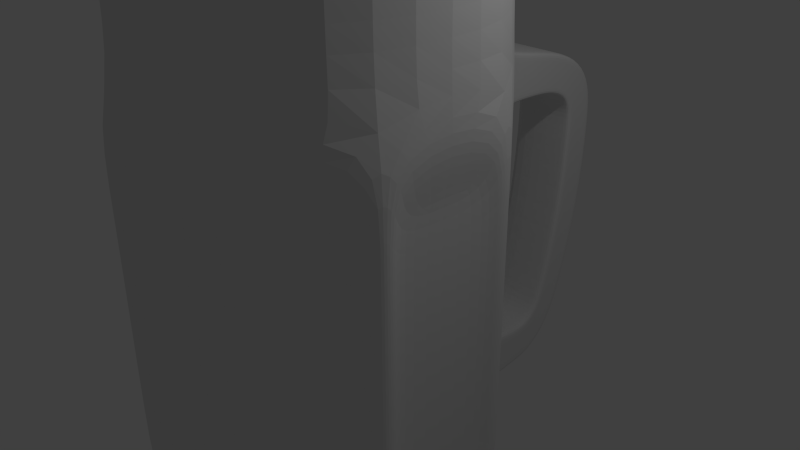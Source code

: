 # Source: choppe.blend  (saved by Blender 2.71.0; exported with 4.5.12 LTS)
import bpy
from mathutils import Matrix  # noqa: F401  (used for matrix-valued properties, if any)

bpy.ops.wm.read_factory_settings(use_empty=True)
scene = bpy.context.scene
scene.name = 'Scene'

# ---- collections
col_collection_1 = bpy.data.collections.new('Collection 1'); scene.collection.children.link(col_collection_1)

# ---- world
world_world = bpy.data.worlds.new('World'); scene.world = world_world
world_world.color = (0.05088, 0.05088, 0.05088)
world_world.use_sun_shadow = False
world_world.sun_shadow_jitter_overblur = 0.0
world_world.cycles.sampling_method = 'MANUAL'
world_world.cycles.sample_map_resolution = 256

# ---- cameras
cam_camera = bpy.data.cameras.new('Camera')
cam_camera.clip_end = 100.0
cam_camera.lens = 35.0
cam_camera.sensor_width = 32.0
cam_camera.sensor_height = 18.0
cam_camera.ortho_scale = 7.314
cam_camera.dof.focus_distance = 0.0
cam_camera.dof.aperture_fstop = 128.0

# ---- lights
light_lamp = bpy.data.lights.new('Lamp', 'POINT')
light_lamp.transmission_factor = 0.0
light_lamp.cutoff_distance = 30.0
light_lamp.energy = 100.0
light_lamp.shadow_buffer_clip_start = 1.001
light_lamp.shadow_soft_size = 0.1
light_lamp.shadow_maximum_resolution = 0.006
light_lamp.use_absolute_resolution = True
light_lamp.cycles.use_multiple_importance_sampling = False

# ---- meshes
me_cylinder = bpy.data.meshes.new('Cylinder')
me_cylinder.from_pydata([(0.01249, 2.436, -3.718), (0.01036, 2.355, 4.084), (-1.789, 1.482, -3.682), (1.658, 1.673, 4.084), (-2.494, -0.2184, -3.682), (2.267, -0.1549, 4.084), (-1.789, -1.919, -3.682), (1.584, -1.802, 4.084), (-0.08863, -2.624, -3.682), (-0.06287, -2.485, 4.084), (1.612, -1.919, -3.682), (-1.71, -1.802, 4.084), (2.317, -0.2184, -3.682), (-2.393, -0.1549, 4.084), (1.713, 1.732, -3.718), (-1.71, 1.492, 4.084), (0.01486, 2.36, 2.678), (1.658, 1.68, 2.678), (2.256, -0.1679, 2.678), (1.575, -1.811, 2.678), (-0.06813, -2.492, 2.678), (-1.711, -1.811, 2.678), (-2.392, -0.1679, 2.678), (-1.711, 1.475, 2.678), (1.656, 1.686, 1.443), (2.243, -0.1699, 1.443), (1.566, -1.805, 1.443), (-0.06895, -2.482, 1.443), (-1.704, -1.805, 1.443), (-2.381, -0.1699, 1.443), (-1.704, 1.465, 1.443), (0.02083, 2.363, 1.443), (1.639, 1.63, -1.753), (2.241, -0.2117, -1.753), (1.56, -1.857, -1.753), (-0.08589, -2.539, -1.753), (-1.732, -1.857, -1.753), (-2.413, -0.2117, -1.753), (-1.732, 1.434, -1.753), (-0.006407, 2.311, -1.753), (1.632, 1.645, -2.767), (2.208, -0.2156, -2.732), (1.536, -1.839, -2.732), (-0.08747, -2.511, -2.732), (-1.711, -1.839, -2.732), (-2.383, -0.2156, -2.732), (-1.711, 1.407, -2.732), (0.009019, 2.318, -2.767), (0.3976, 2.371, 2.415), (1.391, 1.959, 2.415), (1.408, 2.005, 1.663), (0.4171, 2.415, 1.663), (0.6494, 2.972, 2.271), (1.643, 2.561, 2.271), (1.64, 2.559, 1.664), (0.6494, 2.969, 1.664), (1.349, 1.866, -1.857), (0.366, 2.275, -1.857), (1.33, 1.865, -2.67), (0.3777, 2.261, -2.67), (1.56, 2.378, -1.934), (0.5772, 2.787, -1.934), (1.542, 2.377, -2.612), (0.5889, 2.773, -2.612), (1.689, 2.689, -1.946), (0.7063, 3.098, -1.946), (1.754, 2.895, -2.547), (0.8018, 3.291, -2.547), (1.822, 3.004, -1.529), (0.8392, 3.413, -1.529), (1.994, 3.471, -1.65), (1.041, 3.867, -1.65), (1.946, 3.295, -0.2445), (0.9629, 3.703, -0.2445), (2.129, 3.789, -0.2788), (1.176, 4.186, -0.2788), (1.971, 3.355, 1.294), (0.988, 3.764, 1.294), (2.139, 3.813, 1.581), (1.186, 4.209, 1.581), (1.049, 3.944, 1.959), (2.042, 3.533, 1.959), (1.924, 3.246, 1.517), (0.9329, 3.656, 1.517), (1.804, 2.955, 1.639), (0.8132, 3.365, 1.639), (0.8758, 3.523, 2.17), (1.869, 3.112, 2.17), (2.158, 3.861, 1.09), (1.206, 4.257, 1.09), (0.9931, 3.777, 1.059), (1.976, 3.368, 1.059), (1.909, 3.27, -2.164), (0.9563, 3.666, -2.164), (0.7842, 3.285, -1.802), (1.767, 2.876, -1.802), (0.004472, 2.091, 4.084), (1.475, 1.482, 4.084), (2.019, -0.1501, 4.084), (1.41, -1.621, 4.084), (-0.06091, -2.23, 4.084), (-1.532, -1.621, 4.084), (-2.141, -0.1501, 4.084), (-1.532, 1.321, 4.084), (0.004472, 2.091, -3.121), (1.475, 1.482, -3.121), (2.019, -0.1501, -3.121), (1.41, -1.621, -3.121), (-0.06091, -2.23, -3.121), (-1.532, -1.621, -3.121), (-2.141, -0.1501, -3.121), (-1.532, 1.321, -3.121), (0.006552, 2.184, 2.83), (-1.595, 1.381, 2.83), (-2.23, -0.1518, 2.83), (-1.595, -1.685, 2.83), (-0.0616, -2.32, 2.83), (1.472, -1.685, 2.83), (2.107, -0.1518, 2.83), (1.54, 1.549, 2.83), (-1.527, 1.316, 2.337), (-2.135, -0.15, 2.337), (-1.527, -1.616, 2.337), (-0.06086, -2.224, 2.337), (1.406, -1.616, 2.337), (2.013, -0.15, 2.337), (1.471, 1.477, 2.337), (0.004327, 2.084, 2.337), (-1.515, 1.305, -1.472), (-2.118, -0.1497, -1.472), (-1.515, -1.604, -1.472), (-0.06073, -2.207, -1.472), (1.394, -1.604, -1.472), (1.996, -0.1497, -1.472), (1.459, 1.464, -1.472), (0.003932, 2.067, -1.472), (0.01054, 2.355, 4.028), (1.658, 1.673, 4.028), (2.266, -0.1555, 4.028), (1.584, -1.803, 4.028), (-0.06308, -2.485, 4.028), (-1.71, -1.803, 4.028), (-2.392, -0.1555, 4.028), (-1.71, 1.492, 4.028), (0.004537, 2.094, 4.045), (-1.534, 1.323, 4.045), (-2.144, -0.1502, 4.045), (-1.534, -1.623, 4.045), (-0.06093, -2.233, 4.045), (1.412, -1.623, 4.045), (2.022, -0.1502, 4.045), (1.477, 1.484, 4.045), (1.714, 1.732, -3.493), (2.317, -0.2184, -3.457), (1.612, -1.92, -3.457), (-0.08863, -2.624, -3.457), (-1.79, -1.92, -3.457), (0.0125, 2.437, -3.493), (-1.79, 1.483, -3.457), (-2.494, -0.2184, -3.457), (1.647, 1.661, -3.222), (2.228, -0.2161, -3.187), (1.55, -1.854, -3.187), (-0.08769, -2.532, -3.187), (-1.725, -1.854, -3.187), (-2.404, -0.2161, -3.187), (0.009665, 2.34, -3.222), (-1.725, 1.421, -3.187), (2.199, -0.3022, 2.236), (1.627, -1.683, 2.236), (2.188, -0.3039, 1.443), (1.619, -1.678, 1.443), (2.187, -0.339, -1.762), (1.614, -1.722, -1.762), (2.158, -0.3423, -2.311), (1.593, -1.706, -2.311), (2.031, -0.4359, 1.703), (1.589, -1.503, 1.703), (2.023, -0.4373, 1.361), (1.583, -1.499, 1.361), (2.022, -0.4644, -1.683), (1.579, -1.533, -1.683), (2.0, -0.4669, -2.001), (1.564, -1.521, -2.001), (1.445, -1.867, 2.244), (0.05842, -2.441, 2.244), (1.437, -1.861, 1.439), (0.05773, -2.432, 1.439), (1.432, -1.906, -1.753), (0.04344, -2.481, -1.753), (1.411, -1.89, -2.319), (0.04211, -2.457, -2.319), (-0.1909, -2.444, 2.267), (-1.59, -1.864, 2.267), (-0.1916, -2.435, 1.438), (-1.584, -1.858, 1.438), (-0.206, -2.484, -1.785), (-1.608, -1.903, -1.785), (-0.2074, -2.46, -2.341), (-1.59, -1.887, -2.341), (-1.765, -1.685, 2.241), (-2.339, -0.3005, 2.241), (-1.759, -1.679, 1.434), (-2.329, -0.3022, 1.434), (-1.782, -1.724, -1.756), (-2.356, -0.3374, -1.756), (-1.765, -1.708, -2.316), (-2.331, -0.3407, -2.316), (-2.341, -0.04893, 2.263), (-1.762, 1.348, 2.263), (-2.332, -0.05065, 1.445), (-1.756, 1.339, 1.445), (-2.359, -0.08616, -1.749), (-1.78, 1.313, -1.749), (-2.333, -0.08947, -2.337), (-1.762, 1.291, -2.337), (-0.1092, 2.293, 2.281), (-1.588, 1.535, 2.281), (-1.582, 1.526, 1.44), (-0.1041, 2.296, 1.44), (-1.606, 1.499, -1.74), (-0.1275, 2.251, -1.74), (-1.588, 1.477, -2.355), (-0.1142, 2.257, -2.385), (1.702, 1.534, 2.251), (2.207, -0.02899, 2.251), (1.7, 1.54, 1.444), (2.196, -0.0307, 1.444), (1.686, 1.492, -1.756), (2.195, -0.06604, -1.756), (1.68, 1.505, -2.356), (2.167, -0.06932, -2.326), (1.657, 1.294, 1.707), (2.046, 0.09151, 1.707), (1.655, 1.299, 1.364), (2.038, 0.0902, 1.364), (1.645, 1.262, -1.648), (2.037, 0.063, -1.648), (1.64, 1.272, -2.024), (2.015, 0.06047, -2.002), (1.239, -1.855, 1.701), (0.1724, -2.296, 1.701), (1.233, -1.851, 1.365), (0.1719, -2.29, 1.365), (1.229, -1.885, -1.678), (0.1609, -2.327, -1.678), (1.213, -1.873, -2.004), (0.1599, -2.309, -2.004), (-0.319, -2.299, 1.721), (-1.397, -1.852, 1.721), (-0.3195, -2.292, 1.319), (-1.392, -1.848, 1.319), (-0.3306, -2.33, -1.639), (-1.411, -1.882, -1.639), (-0.3317, -2.311, -2.005), (-1.397, -1.87, -2.005), (-1.738, -1.515, 1.743), (-2.19, -0.4242, 1.743), (-1.733, -1.511, 1.361), (-2.182, -0.4255, 1.361), (-1.752, -1.546, -1.643), (-2.204, -0.4532, -1.643), (-1.738, -1.533, -2.023), (-2.184, -0.4558, -2.023), (-2.193, 0.04163, 1.769), (-1.735, 1.148, 1.769), (-2.185, 0.04027, 1.35), (-1.73, 1.14, 1.35), (-2.207, 0.01216, -1.643), (-1.749, 1.12, -1.643), (-2.187, 0.00955, -2.047), (-1.734, 1.102, -2.047), (-0.2304, 2.101, 1.79), (-1.406, 1.498, 1.79), (-1.4, 1.491, 1.36), (-0.2263, 2.103, 1.36), (-1.419, 1.47, -1.648), (-0.2448, 2.068, -1.648), (-1.405, 1.452, -2.068), (-0.2343, 2.072, -2.092), (1.277, 2.006, 2.415), (1.394, 1.967, 2.279), (0.5399, 2.312, 2.415), (0.4032, 2.383, 2.198), (1.406, 1.998, 1.77), (1.295, 2.052, 1.663), (0.4143, 2.409, 1.772), (0.5611, 2.356, 1.663), (1.92, 3.583, 1.959), (1.748, 3.162, 2.17), (1.523, 2.61, 2.271), (1.642, 2.56, 2.167), (1.856, 3.081, 2.065), (2.018, 3.474, 1.869), (1.341, 4.201, 1.09), (1.202, 3.8, -1.65), (0.7841, 2.916, 2.271), (0.9997, 3.472, 2.17), (1.316, 4.155, 1.581), (1.118, 3.599, -2.164), (1.358, 4.11, -0.2788), (1.196, 3.883, 1.959), (0.8606, 3.485, 2.041), (1.115, 4.048, -0.269), (1.015, 3.859, 1.829), (1.152, 4.135, 1.082), (1.139, 4.103, 1.513), (0.6494, 2.971, 2.112), (2.002, 3.44, 1.347), (1.641, 2.559, 1.749), (2.013, 3.468, 1.065), (1.992, 3.42, -0.2532), (1.94, 3.285, 1.578), (1.871, 3.139, -1.564), (1.815, 2.982, 1.731), (2.102, 3.712, 1.518), (2.089, 3.683, -0.2714), (2.12, 3.759, 1.084), (1.951, 3.354, -1.62), (2.025, 3.916, 1.09), (2.014, 3.865, 1.581), (1.981, 3.851, -0.2788), (1.831, 3.539, -1.65), (1.188, 1.924, -2.67), (1.581, 2.967, -2.547), (1.743, 3.339, -2.164), (1.384, 2.442, -2.612), (1.872, 3.166, -2.068), (1.742, 2.856, -2.434), (1.545, 2.377, -2.487), (1.333, 1.865, -2.533), (1.794, 2.952, -1.871), (1.701, 2.727, -2.055), (1.556, 2.378, -2.095), (1.345, 1.866, -2.03), (1.844, 3.423, 1.059), (1.801, 3.296, 1.517), (1.645, 3.078, -1.529), (1.691, 3.002, 1.639), (1.847, 3.406, 1.294), (1.504, 2.766, -1.946), (1.52, 2.608, 1.664), (1.172, 1.94, -1.857), (1.803, 3.354, -0.2445), (1.37, 2.457, -1.934), (1.586, 2.951, -1.802), (1.334, 1.865, -2.523), (0.5861, 2.776, -2.446), (0.897, 3.535, -2.039), (0.9771, 3.723, -1.612), (0.3751, 2.264, -2.488), (0.7731, 3.233, -2.366), (0.4919, 2.262, 2.526), (1.252, 1.949, 2.517), (1.48, 1.873, 2.328), (1.485, 1.899, 1.747), (0.5117, 2.278, 1.562), (1.256, 1.97, 1.565), (0.2438, 2.374, 2.229), (0.2603, 2.391, 1.723)], [], [(136, 1, 3, 137), (137, 3, 5, 138), (138, 5, 7, 139), (139, 7, 9, 140), (140, 9, 11, 141), (141, 11, 13, 142), (1, 15, 103, 96), (143, 15, 1, 136), (142, 13, 15, 143), (31, 51, 287, 356), (40, 32, 228, 230), (41, 33, 172, 174), (42, 34, 188, 190), (43, 35, 196, 198), (44, 36, 204, 206), (46, 38, 220, 222), (45, 37, 212, 214), (39, 31, 24, 32), (33, 41, 231, 229), (34, 42, 175, 173), (35, 43, 191, 189), (36, 44, 199, 197), (37, 45, 207, 205), (39, 47, 223, 221), (38, 46, 215, 213), (40, 47, 59, 323), (41, 40, 230, 231), (42, 41, 174, 175), (43, 42, 190, 191), (44, 43, 198, 199), (45, 44, 206, 207), (47, 46, 222, 223), (46, 45, 214, 215), (157, 152, 14, 0), (152, 153, 12, 14), (153, 154, 10, 12), (154, 155, 8, 10), (155, 156, 6, 8), (156, 159, 4, 6), (158, 157, 0, 2), (159, 158, 2, 4), (285, 287, 51, 55, 341), (16, 48, 283, 358), (24, 50, 284, 355), (17, 49, 280, 353), (338, 85, 83, 336), (51, 286, 283, 307, 55), (284, 50, 54, 309), (290, 280, 49, 53), (58, 323, 326, 62), (59, 47, 350), (56, 32, 334), (39, 32, 342, 57), (62, 326, 324, 66), (59, 350, 347, 63), (330, 58, 62, 329), (57, 342, 344, 61), (92, 325, 322, 70), (63, 347, 351, 67), (329, 62, 66, 328), (61, 344, 340, 65), (70, 322, 321, 74), (93, 348, 349, 71), (327, 92, 70, 318), (94, 345, 337, 69), (88, 319, 320, 78), (71, 349, 303, 75), (68, 313, 311, 72), (69, 337, 343, 73), (339, 336, 83, 77), (89, 305, 306, 79), (91, 310, 308, 76), (90, 335, 339, 77), (78, 320, 288, 81), (302, 86, 80, 304), (314, 84, 82, 312), (289, 87, 81, 288), (308, 312, 82, 76), (79, 306, 304, 80), (341, 55, 85, 338), (307, 52, 86, 302), (309, 54, 84, 314), (290, 53, 87, 289), (74, 321, 319, 88), (75, 303, 305, 89), (72, 311, 310, 91), (73, 343, 335, 90), (66, 324, 325, 92), (67, 351, 348, 93), (328, 66, 92, 327), (65, 340, 345, 94), (135, 128, 111, 104), (15, 13, 102, 103), (13, 11, 101, 102), (11, 9, 100, 101), (9, 7, 99, 100), (7, 5, 98, 99), (5, 3, 97, 98), (3, 1, 96, 97), (105, 104, 111, 110, 109, 108, 107, 106), (128, 129, 110, 111), (129, 130, 109, 110), (130, 131, 108, 109), (131, 132, 107, 108), (132, 133, 106, 107), (133, 134, 105, 106), (134, 135, 104, 105), (4, 2, 0, 14, 12, 10, 8, 6), (144, 145, 113, 112), (145, 146, 114, 113), (146, 147, 115, 114), (147, 148, 116, 115), (148, 149, 117, 116), (149, 150, 118, 117), (150, 151, 119, 118), (151, 144, 112, 119), (112, 113, 120, 127), (113, 114, 121, 120), (114, 115, 122, 121), (115, 116, 123, 122), (116, 117, 124, 123), (117, 118, 125, 124), (118, 119, 126, 125), (119, 112, 127, 126), (127, 120, 128, 135), (120, 121, 129, 128), (121, 122, 130, 129), (122, 123, 131, 130), (123, 124, 132, 131), (124, 125, 133, 132), (125, 126, 134, 133), (126, 127, 135, 134), (17, 137, 138, 18), (18, 138, 139, 19), (19, 139, 140, 20), (20, 140, 141, 21), (21, 141, 142, 22), (23, 143, 136, 16), (22, 142, 143, 23), (96, 103, 145, 144), (103, 102, 146, 145), (102, 101, 147, 146), (101, 100, 148, 147), (100, 99, 149, 148), (99, 98, 150, 149), (98, 97, 151, 150), (97, 96, 144, 151), (166, 160, 152, 157), (160, 161, 153, 152), (161, 162, 154, 153), (162, 163, 155, 154), (163, 164, 156, 155), (164, 165, 159, 156), (167, 166, 157, 158), (165, 167, 158, 159), (47, 40, 160, 166), (40, 41, 161, 160), (41, 42, 162, 161), (42, 43, 163, 162), (43, 44, 164, 163), (44, 45, 165, 164), (46, 47, 166, 167), (45, 46, 167, 165), (174, 172, 180, 182), (173, 175, 183, 181), (175, 174, 182, 183), (26, 34, 173, 171), (33, 25, 170, 172), (19, 26, 171, 169), (25, 18, 168, 170), (18, 19, 169, 168), (178, 176, 177, 179), (180, 178, 179, 181), (182, 180, 181, 183), (171, 173, 181, 179), (172, 170, 178, 180), (169, 171, 179, 177), (170, 168, 176, 178), (168, 169, 177, 176), (190, 188, 244, 246), (189, 191, 247, 245), (191, 190, 246, 247), (27, 35, 189, 187), (34, 26, 186, 188), (20, 27, 187, 185), (26, 19, 184, 186), (19, 20, 185, 184), (198, 196, 252, 254), (197, 199, 255, 253), (199, 198, 254, 255), (28, 36, 197, 195), (35, 27, 194, 196), (21, 28, 195, 193), (27, 20, 192, 194), (20, 21, 193, 192), (206, 204, 260, 262), (205, 207, 263, 261), (207, 206, 262, 263), (29, 37, 205, 203), (36, 28, 202, 204), (22, 29, 203, 201), (28, 21, 200, 202), (21, 22, 201, 200), (214, 212, 268, 270), (213, 215, 271, 269), (215, 214, 270, 271), (30, 38, 213, 211), (37, 29, 210, 212), (23, 30, 211, 209), (29, 22, 208, 210), (22, 23, 209, 208), (222, 220, 276, 278), (221, 223, 279, 277), (223, 222, 278, 279), (31, 39, 221, 219), (38, 30, 218, 220), (16, 31, 219, 216), (30, 23, 217, 218), (23, 16, 216, 217), (230, 228, 236, 238), (229, 231, 239, 237), (231, 230, 238, 239), (25, 33, 229, 227), (32, 24, 226, 228), (18, 25, 227, 225), (24, 17, 224, 226), (17, 18, 225, 224), (234, 232, 233, 235), (236, 234, 235, 237), (238, 236, 237, 239), (227, 229, 237, 235), (228, 226, 234, 236), (225, 227, 235, 233), (226, 224, 232, 234), (224, 225, 233, 232), (242, 240, 241, 243), (244, 242, 243, 245), (246, 244, 245, 247), (187, 189, 245, 243), (188, 186, 242, 244), (185, 187, 243, 241), (186, 184, 240, 242), (184, 185, 241, 240), (250, 248, 249, 251), (252, 250, 251, 253), (254, 252, 253, 255), (195, 197, 253, 251), (196, 194, 250, 252), (193, 195, 251, 249), (194, 192, 248, 250), (192, 193, 249, 248), (258, 256, 257, 259), (260, 258, 259, 261), (262, 260, 261, 263), (203, 205, 261, 259), (204, 202, 258, 260), (201, 203, 259, 257), (202, 200, 256, 258), (200, 201, 257, 256), (266, 264, 265, 267), (268, 266, 267, 269), (270, 268, 269, 271), (211, 213, 269, 267), (212, 210, 266, 268), (209, 211, 267, 265), (210, 208, 264, 266), (208, 209, 265, 264), (274, 273, 272, 275), (276, 274, 275, 277), (278, 276, 277, 279), (219, 221, 277, 275), (220, 218, 274, 276), (216, 219, 275, 272), (218, 217, 273, 274), (217, 216, 272, 273), (352, 353, 280, 282), (49, 17, 354, 281), (48, 16, 352, 282), (359, 358, 283, 286), (17, 24, 355, 354), (50, 24, 357, 285), (51, 31, 359, 286), (24, 31, 356, 357), (282, 280, 290, 296), (296, 290, 289, 297), (297, 289, 288, 301), (53, 291, 292, 87), (49, 281, 291, 53), (87, 292, 293, 81), (52, 296, 297, 86), (294, 89, 79, 298), (86, 297, 301, 80), (298, 79, 80, 301), (300, 75, 89, 294), (299, 93, 71, 295), (48, 282, 296, 52), (295, 71, 75, 300), (55, 307, 302, 85), (305, 90, 77, 306), (303, 73, 90, 305), (85, 302, 304, 83), (306, 77, 83, 304), (307, 283, 48, 52), (311, 316, 317, 310), (315, 293, 312, 308), (313, 318, 316, 311), (291, 309, 314, 292), (310, 317, 315, 308), (281, 284, 309, 291), (292, 314, 312, 293), (318, 70, 74, 316), (316, 74, 88, 317), (317, 88, 78, 315), (78, 81, 293, 315), (319, 294, 298, 320), (321, 300, 294, 319), (320, 298, 301, 288), (326, 63, 67, 324), (323, 59, 63, 326), (324, 67, 93, 299, 325), (325, 299, 295, 322), (322, 295, 300, 321), (56, 334, 333, 60), (60, 333, 332, 64), (95, 331, 313, 68), (64, 332, 331, 95), (332, 328, 327, 331), (334, 346, 330, 329, 333), (333, 329, 328, 332), (331, 327, 318, 313), (32, 40, 346, 334), (50, 285, 341, 54), (84, 338, 336, 82), (343, 72, 91, 335), (340, 64, 95, 345), (76, 82, 336, 339), (54, 341, 338, 84), (32, 56, 342), (342, 56, 60, 344), (344, 60, 64, 340), (345, 95, 68, 337), (337, 68, 72, 343), (335, 91, 76, 339), (58, 40, 323), (40, 58, 330, 346), (348, 94, 69, 349), (349, 69, 73, 303), (350, 57, 61, 347), (47, 39, 57, 350), (351, 65, 94, 348), (347, 61, 65, 351), (16, 17, 353, 352), (354, 355, 284, 281), (137, 17, 16, 136), (357, 356, 287, 285), (31, 16, 358, 359)])
me_cylinder.use_remesh_preserve_volume = False
me_cylinder.use_remesh_preserve_attributes = False
me_cylinder.use_mirror_vertex_groups = False
me_cylinder.update()

# ---- objects
ob_cylinder = bpy.data.objects.new('Cylinder', me_cylinder)
ob_lamp = bpy.data.objects.new('Lamp', light_lamp)
ob_camera = bpy.data.objects.new('Camera', cam_camera)

# ---- transforms, parenting, visibility, modifiers, constraints
ob_cylinder.location = (0.0, -0.6323, 0.0)
ob_cylinder.rotation_euler = (0.0, -0.0, 0.3855)
ob_cylinder.lineart.crease_threshold = 0.0
_m = ob_cylinder.modifiers.new('Subsurf', 'SUBSURF')
_m.uv_smooth = 'PRESERVE_CORNERS'
_m.quality = 2
_m.levels = 0
_m.show_only_control_edges = False
ob_lamp.location = (4.076, 1.005, 5.904)
ob_lamp.rotation_euler = (0.6503, 0.05522, 1.866)
ob_lamp.lock_rotations_4d = False
ob_lamp.empty_display_type = 'ARROWS'
ob_lamp.color = (0.0, 0.0, 0.0, 0.0)
ob_lamp.lineart.crease_threshold = 0.0
ob_camera.location = (7.481, -6.508, 5.344)
ob_camera.rotation_euler = (1.109, 0.01082, 0.8149)
ob_camera.lock_rotations_4d = False
ob_camera.empty_display_type = 'ARROWS'
ob_camera.color = (0.0, 0.0, 0.0, 0.0)
ob_camera.display_type = 'WIRE'
ob_camera.lineart.crease_threshold = 0.0

# ---- collection membership
col_collection_1.objects.link(ob_cylinder)
col_collection_1.objects.link(ob_lamp)
col_collection_1.objects.link(ob_camera)

# ---- scene / render settings (as saved in the file)
scene.camera = ob_camera
scene.frame_start = 1; scene.frame_end = 250; scene.frame_set(1)
scene.render.engine = 'BLENDER_EEVEE_NEXT'
scene.render.resolution_percentage = 50
scene.render.dither_intensity = 0.0
scene.cycles.use_denoising = False
scene.cycles.samples = 10
scene.cycles.sampling_pattern = 'TABULATED_SOBOL'
scene.cycles.light_sampling_threshold = 0.0
scene.cycles.use_adaptive_sampling = False
scene.cycles.use_light_tree = False
scene.cycles.blur_glossy = 0.0
scene.cycles.volume_bounces = 1
scene.cycles.pixel_filter_type = 'GAUSSIAN'
scene.cycles.sample_clamp_indirect = 0.0
scene.view_settings.view_transform = 'Standard'
bpy.context.view_layer.update()
